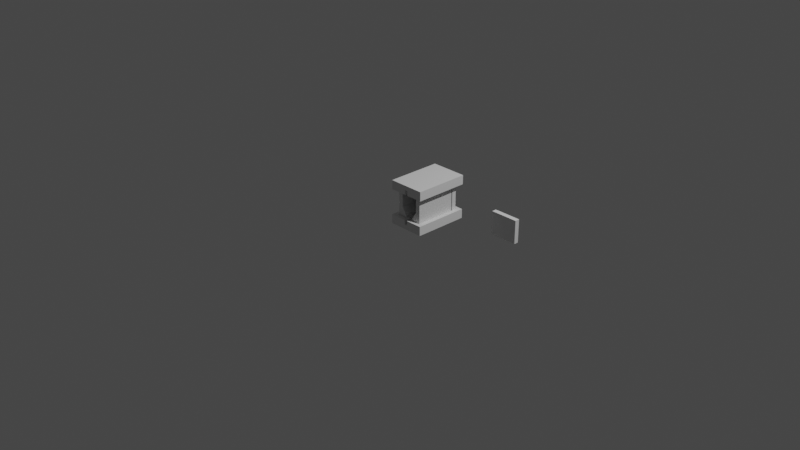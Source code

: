 # Source: mould.blend  (saved by Blender 2.93.20; exported with 4.5.12 LTS)
import bpy
from mathutils import Matrix  # noqa: F401  (used for matrix-valued properties, if any)

bpy.ops.wm.read_factory_settings(use_empty=True)
scene = bpy.context.scene
scene.name = 'Scene'

# ---- collections
col_collection = bpy.data.collections.new('Collection'); scene.collection.children.link(col_collection)

# ---- materials (node trees are filled in below, after node groups)
mat_material = bpy.data.materials.new('Material')
mat_material.alpha_threshold = 0.0
mat_material.use_transparent_shadow = False
mat_material.line_color = (0.0, 0.0, 0.0, 1.0)

# ---- material node trees
mat_material.use_nodes = True; mat_material.node_tree.nodes.clear()
_N = mat_material.node_tree.nodes; _L = mat_material.node_tree.links
n0 = _N.new('ShaderNodeOutputMaterial'); n0.name = 'Material Output'; n0.location = (300, 300)
n1 = _N.new('ShaderNodeBsdfPrincipled'); n1.name = 'Principled BSDF'; n1.location = (10, 300)
n1.distribution = 'GGX'
n1.subsurface_method = 'BURLEY'
n1.inputs[2].default_value = 0.4
n1.inputs[3].default_value = 1.45
n1.inputs[27].default_value = (0.0, 0.0, 0.0, 1.0)
n1.inputs[28].default_value = 1.0
_L.new(n1.outputs[0], n0.inputs[0])
n0.is_active_output = True

# ---- world
world_world = bpy.data.worlds.new('World'); scene.world = world_world
world_world.use_nodes = True; world_world.node_tree.nodes.clear()
_N = world_world.node_tree.nodes; _L = world_world.node_tree.links
n0 = _N.new('ShaderNodeOutputWorld'); n0.name = 'World Output'; n0.location = (300, 300)
n1 = _N.new('ShaderNodeBackground'); n1.name = 'Background'; n1.location = (10, 300)
n1.inputs[0].default_value = (0.05088, 0.05088, 0.05088, 1.0)
_L.new(n1.outputs[0], n0.inputs[0])
n0.is_active_output = True
world_world.color = (0.05088, 0.05088, 0.05088)
world_world.use_sun_shadow = False
world_world.sun_shadow_jitter_overblur = 0.0

# ---- cameras
cam_camera = bpy.data.cameras.new('Camera')
cam_camera.clip_end = 100.0
cam_camera.ortho_scale = 7.314

# ---- lights
light_light = bpy.data.lights.new('Light', 'POINT')
light_light.transmission_factor = 0.0
light_light.energy = 1000.0
light_light.shadow_soft_size = 0.1
light_light.shadow_maximum_resolution = 0.006
light_light.use_absolute_resolution = True

# ---- meshes
me_cube = bpy.data.meshes.new('Cube')
me_cube.from_pydata([(1.0, 2.0, 2.0), (2.0, 2.0, 0.0), (1.0, 0.0, 2.0), (2.0, 0.0, 0.0), (0.0, 2.0, 2.0), (0.0, 2.0, 0.0), (0.0, 0.0, 2.0), (0.0, 0.0, 0.0), (1.0, 2.0, 0.807), (2.0, 2.0, 0.4035), (0.0, 0.0, 0.4035), (0.0, 0.0, 0.807), (1.0, 0.0, 0.807), (2.0, 0.0, 0.4035), (0.0, 2.0, 0.807), (0.0, 2.0, 0.4035)], [], [(0, 4, 6, 2), (12, 2, 6, 11), (11, 6, 4, 14), (5, 1, 3, 7), (8, 0, 2, 12), (14, 4, 0, 8), (5, 15, 9, 1), (15, 14, 8, 9), (1, 9, 13, 3), (9, 8, 12, 13), (7, 10, 15, 5), (10, 11, 14, 15), (3, 13, 10, 7), (13, 12, 11, 10)])
_uv = me_cube.uv_layers.new(name='UVMap')
_uv.uv.foreach_set('vector', [0.625, 0.5, 0.875, 0.5, 0.875, 0.75, 0.625, 0.75, 0.5417, 0.75, 0.625, 0.75, 0.625, 1.0, 0.5417, 1.0, 0.5417, 0.0, 0.625, 0.0, 0.625, 0.25, 0.5417, 0.25, 0.125, 0.5, 0.375, 0.5, 0.375, 0.75, 0.125, 0.75, 0.5417, 0.5, 0.625, 0.5, 0.625, 0.75, 0.5417, 0.75, 0.5417, 0.25, 0.625, 0.25, 0.625, 0.5, 0.5417, 0.5, 0.375, 0.25, 0.4583, 0.25, 0.4583, 0.5, 0.375, 0.5, 0.4583, 0.25, 0.5417, 0.25, 0.5417, 0.5, 0.4583, 0.5, 0.375, 0.5, 0.4583, 0.5, 0.4583, 0.75, 0.375, 0.75, 0.4583, 0.5, 0.5417, 0.5, 0.5417, 0.75, 0.4583, 0.75, 0.375, 0.0, 0.4583, 0.0, 0.4583, 0.25, 0.375, 0.25, 0.4583, 0.0, 0.5417, 0.0, 0.5417, 0.25, 0.4583, 0.25, 0.375, 0.75, 0.4583, 0.75, 0.4583, 1.0, 0.375, 1.0, 0.4583, 0.75, 0.5417, 0.75, 0.5417, 1.0, 0.4583, 1.0])
me_cube.materials.append(mat_material)
me_cube.use_remesh_preserve_volume = False
me_cube.use_remesh_preserve_attributes = False
me_cube.use_mirror_vertex_groups = False
me_cube.update()
me_cube_001 = bpy.data.meshes.new('Cube.001')
me_cube_001.from_pydata([(0.0, 0.0, 0.0), (0.0, 0.0, 2.0), (0.0, 2.0, 0.0), (0.0, 2.0, 2.0), (2.0, 0.0, 0.0), (2.0, 0.0, 2.0), (2.0, 2.0, 0.0), (2.0, 2.0, 2.0), (1.758, 2.0, 0.0), (0.2417, 2.0, 0.0), (0.2417, 2.0, 2.0), (1.758, 2.0, 2.0), (0.2417, 0.0, 0.0), (1.758, 0.0, 0.0), (1.758, 0.0, 2.0), (0.2417, 0.0, 2.0), (0.0, 1.867, 0.0), (0.0, 0.1333, 0.0), (0.0, 0.1333, 2.0), (0.0, 1.867, 2.0), (2.0, 0.1333, 0.0), (2.0, 1.867, 0.0), (2.0, 1.867, 2.0), (2.0, 0.1333, 2.0), (1.758, 1.867, 2.0), (1.758, 0.1333, 2.0), (0.2417, 1.867, 2.0), (0.2417, 0.1333, 2.0), (0.2417, 1.867, 0.0), (0.2417, 0.1333, 0.0), (1.758, 1.867, 0.0), (1.758, 0.1333, 0.0), (1.253, 2.0, 0.0), (0.7472, 2.0, 0.0), (0.7472, 2.0, 2.0), (1.253, 2.0, 2.0), (0.7472, 0.0, 0.0), (1.253, 0.0, 0.0), (1.253, 0.0, 2.0), (0.7472, 0.0, 2.0), (1.253, 1.867, 0.0), (0.7472, 1.867, 0.0), (1.253, 0.1333, 0.0), (0.7472, 0.1333, 0.0), (0.7472, 1.867, 2.0), (1.253, 1.867, 2.0), (0.7472, 0.1333, 2.0), (1.253, 0.1333, 2.0), (0.2417, 1.867, 1.0), (0.2417, 0.1333, 1.0), (0.7472, 1.867, 1.0), (0.7472, 0.1333, 1.0), (1.758, 1.867, 1.0), (1.758, 0.1333, 1.0), (1.253, 1.867, 1.0), (1.253, 0.1333, 1.0), (1.084, 2.0, 0.0), (0.9157, 2.0, 0.0), (0.9157, 2.0, 2.0), (1.084, 2.0, 2.0), (0.9157, 0.0, 0.0), (1.084, 0.0, 0.0), (1.084, 0.0, 2.0), (0.9157, 0.0, 2.0), (1.084, 1.867, 0.0), (0.9157, 1.867, 0.0), (1.084, 0.1333, 0.0), (0.9157, 0.1333, 0.0), (0.9157, 1.867, 2.0), (1.084, 1.867, 2.0), (0.9157, 0.1333, 2.0), (1.084, 0.1333, 2.0), (0.9157, 1.867, 1.0), (1.084, 1.867, 1.0), (0.9157, 0.1333, 1.0), (1.084, 0.1333, 1.0), (1.084, 0.0, 1.0), (0.9157, 0.0, 1.0), (0.9157, 0.1333, 1.0), (1.084, 0.1333, 1.0), (0.0, 1.693, 0.0), (0.0, 1.693, 2.0), (2.0, 1.693, 0.0), (2.0, 1.693, 2.0), (1.758, 1.693, 2.0), (0.2417, 1.693, 2.0), (0.2417, 1.693, 0.0), (1.758, 1.693, 0.0), (1.253, 1.693, 2.0), (0.7472, 1.693, 2.0), (0.7472, 1.693, 0.0), (1.253, 1.693, 0.0), (0.2417, 1.693, 1.0), (0.7472, 1.693, 1.0), (1.758, 1.693, 1.0), (1.253, 1.693, 1.0), (0.9157, 1.693, 0.0), (1.084, 1.693, 0.0), (1.084, 1.693, 2.0), (0.9157, 1.693, 2.0), (1.084, 1.693, 1.0), (0.9157, 1.693, 1.0)], [], [(16, 19, 3, 2), (8, 11, 7, 6), (20, 23, 5, 4), (12, 15, 1, 0), (31, 20, 4, 13), (27, 18, 1, 15), (23, 25, 14, 5), (46, 27, 15, 39), (17, 29, 12, 0), (42, 31, 13, 37), (4, 5, 14, 13), (36, 39, 15, 12), (2, 3, 10, 9), (32, 35, 11, 8), (32, 8, 30, 40), (91, 87, 31, 42), (2, 9, 28, 16), (80, 86, 29, 17), (34, 10, 26, 44), (27, 46, 51, 49), (7, 11, 24, 22), (83, 84, 25, 23), (10, 3, 19, 26), (85, 81, 18, 27), (8, 6, 21, 30), (87, 82, 20, 31), (6, 7, 22, 21), (82, 83, 23, 20), (0, 1, 18, 17), (80, 81, 19, 16), (47, 25, 53, 55), (99, 89, 46, 70), (11, 35, 45, 24), (58, 34, 44, 68), (86, 90, 43, 29), (97, 91, 42, 66), (9, 33, 41, 28), (56, 32, 40, 64), (9, 10, 34, 33), (56, 59, 35, 32), (13, 14, 38, 37), (60, 63, 39, 36), (29, 43, 36, 12), (66, 42, 37, 61), (25, 47, 38, 14), (70, 46, 39, 63), (93, 92, 49, 51), (85, 27, 49, 92), (44, 26, 48, 50), (94, 95, 55, 53), (88, 47, 55, 95), (84, 24, 52, 94), (24, 45, 54, 52), (47, 71, 62, 38), (60, 61, 76, 77), (43, 67, 60, 36), (67, 66, 61, 60), (37, 38, 62, 61), (33, 34, 58, 57), (57, 58, 59, 56), (33, 57, 65, 41), (57, 56, 64, 65), (90, 96, 67, 43), (96, 97, 66, 67), (35, 59, 69, 45), (59, 58, 68, 69), (88, 98, 71, 47), (99, 70, 74, 101), (100, 101, 74, 75), (101, 72, 50, 93), (69, 68, 72, 73), (79, 78, 77, 76), (62, 71, 79, 76), (70, 63, 77, 78), (71, 98, 100, 75), (73, 72, 101, 100), (101, 93, 89, 99), (95, 100, 98, 88), (65, 64, 97, 96), (41, 65, 96, 90), (25, 84, 94, 53), (100, 95, 54, 73), (52, 54, 95, 94), (46, 89, 93, 51), (26, 85, 92, 48), (50, 48, 92, 93), (64, 40, 91, 97), (28, 41, 90, 86), (17, 18, 81, 80), (21, 22, 83, 82), (30, 21, 82, 87), (26, 19, 81, 85), (22, 24, 84, 83), (16, 28, 86, 80), (40, 30, 87, 91)])
_uv = me_cube_001.uv_layers.new(name='UVMap')
_uv.uv.foreach_set('vector', [0.375, 0.1667, 0.625, 0.1667, 0.625, 0.25, 0.375, 0.25, 0.375, 0.4167, 0.625, 0.4167, 0.625, 0.5, 0.375, 0.5, 0.375, 0.6667, 0.625, 0.6667, 0.625, 0.75, 0.375, 0.75, 0.375, 0.9167, 0.625, 0.9167, 0.625, 1.0, 0.375, 1.0, 0.2917, 0.6667, 0.375, 0.6667, 0.375, 0.75, 0.2917, 0.75, 0.7917, 0.6667, 0.875, 0.6667, 0.875, 0.75, 0.7917, 0.75, 0.625, 0.6667, 0.7083, 0.6667, 0.7083, 0.75, 0.625, 0.75, 0.7639, 0.6667, 0.7917, 0.6667, 0.7917, 0.75, 0.7639, 0.75, 0.125, 0.6667, 0.2083, 0.6667, 0.2083, 0.75, 0.125, 0.75, 0.2639, 0.6667, 0.2917, 0.6667, 0.2917, 0.75, 0.2639, 0.75, 0.375, 0.75, 0.625, 0.75, 0.625, 0.8333, 0.375, 0.8333, 0.375, 0.8889, 0.625, 0.8889, 0.625, 0.9167, 0.375, 0.9167, 0.375, 0.25, 0.625, 0.25, 0.625, 0.3333, 0.375, 0.3333, 0.375, 0.3889, 0.625, 0.3889, 0.625, 0.4167, 0.375, 0.4167, 0.2639, 0.5, 0.2917, 0.5, 0.2917, 0.5833, 0.2639, 0.5833, 0.2639, 0.5917, 0.2917, 0.5917, 0.2917, 0.6667, 0.2639, 0.6667, 0.125, 0.5, 0.2083, 0.5, 0.2083, 0.5833, 0.125, 0.5833, 0.125, 0.5917, 0.2083, 0.5917, 0.2083, 0.6667, 0.125, 0.6667, 0.7639, 0.5, 0.7917, 0.5, 0.7917, 0.5833, 0.7639, 0.5833, 0.7917, 0.6667, 0.7639, 0.6667, 0.7639, 0.6667, 0.7917, 0.6667, 0.625, 0.5, 0.7083, 0.5, 0.7083, 0.5833, 0.625, 0.5833, 0.625, 0.5917, 0.7083, 0.5917, 0.7083, 0.6667, 0.625, 0.6667, 0.7917, 0.5, 0.875, 0.5, 0.875, 0.5833, 0.7917, 0.5833, 0.7917, 0.5917, 0.875, 0.5917, 0.875, 0.6667, 0.7917, 0.6667, 0.2917, 0.5, 0.375, 0.5, 0.375, 0.5833, 0.2917, 0.5833, 0.2917, 0.5917, 0.375, 0.5917, 0.375, 0.6667, 0.2917, 0.6667, 0.375, 0.5, 0.625, 0.5, 0.625, 0.5833, 0.375, 0.5833, 0.375, 0.5917, 0.625, 0.5917, 0.625, 0.6667, 0.375, 0.6667, 0.375, 0.0, 0.625, 0.0, 0.625, 0.08333, 0.375, 0.08333, 0.375, 0.1583, 0.625, 0.1583, 0.625, 0.1667, 0.375, 0.1667, 0.7361, 0.6667, 0.7083, 0.6667, 0.7083, 0.6667, 0.7361, 0.6667, 0.7546, 0.5917, 0.7639, 0.5917, 0.7639, 0.6667, 0.7546, 0.6667, 0.7083, 0.5, 0.7361, 0.5, 0.7361, 0.5833, 0.7083, 0.5833, 0.7546, 0.5, 0.7639, 0.5, 0.7639, 0.5833, 0.7546, 0.5833, 0.2083, 0.5917, 0.2361, 0.5917, 0.2361, 0.6667, 0.2083, 0.6667, 0.2546, 0.5917, 0.2639, 0.5917, 0.2639, 0.6667, 0.2546, 0.6667, 0.2083, 0.5, 0.2361, 0.5, 0.2361, 0.5833, 0.2083, 0.5833, 0.2546, 0.5, 0.2639, 0.5, 0.2639, 0.5833, 0.2546, 0.5833, 0.375, 0.3333, 0.625, 0.3333, 0.625, 0.3611, 0.375, 0.3611, 0.375, 0.3796, 0.625, 0.3796, 0.625, 0.3889, 0.375, 0.3889, 0.375, 0.8333, 0.625, 0.8333, 0.625, 0.8611, 0.375, 0.8611, 0.375, 0.8796, 0.625, 0.8796, 0.625, 0.8889, 0.375, 0.8889, 0.2083, 0.6667, 0.2361, 0.6667, 0.2361, 0.75, 0.2083, 0.75, 0.2546, 0.6667, 0.2639, 0.6667, 0.2639, 0.75, 0.2546, 0.75, 0.7083, 0.6667, 0.7361, 0.6667, 0.7361, 0.75, 0.7083, 0.75, 0.7546, 0.6667, 0.7639, 0.6667, 0.7639, 0.75, 0.7546, 0.75, 0.7639, 0.5917, 0.7917, 0.5917, 0.7917, 0.6667, 0.7639, 0.6667, 0.7917, 0.5917, 0.7917, 0.6667, 0.7917, 0.6667, 0.7917, 0.5917, 0.7639, 0.5833, 0.7917, 0.5833, 0.7917, 0.5833, 0.7639, 0.5833, 0.7083, 0.5917, 0.7361, 0.5917, 0.7361, 0.6667, 0.7083, 0.6667, 0.7361, 0.5917, 0.7361, 0.6667, 0.7361, 0.6667, 0.7361, 0.5917, 0.7083, 0.5917, 0.7083, 0.5833, 0.7083, 0.5833, 0.7083, 0.5917, 0.7083, 0.5833, 0.7361, 0.5833, 0.7361, 0.5833, 0.7083, 0.5833, 0.7361, 0.6667, 0.7454, 0.6667, 0.7454, 0.75, 0.7361, 0.75, 0.2454, 0.75, 0.2546, 0.75, 0.7454, 0.75, 0.7546, 0.75, 0.2361, 0.6667, 0.2454, 0.6667, 0.2454, 0.75, 0.2361, 0.75, 0.2454, 0.6667, 0.2546, 0.6667, 0.2546, 0.75, 0.2454, 0.75, 0.375, 0.8611, 0.625, 0.8611, 0.625, 0.8704, 0.375, 0.8704, 0.375, 0.3611, 0.625, 0.3611, 0.625, 0.3704, 0.375, 0.3704, 0.375, 0.3704, 0.625, 0.3704, 0.625, 0.3796, 0.375, 0.3796, 0.2361, 0.5, 0.2454, 0.5, 0.2454, 0.5833, 0.2361, 0.5833, 0.2454, 0.5, 0.2546, 0.5, 0.2546, 0.5833, 0.2454, 0.5833, 0.2361, 0.5917, 0.2454, 0.5917, 0.2454, 0.6667, 0.2361, 0.6667, 0.2454, 0.5917, 0.2546, 0.5917, 0.2546, 0.6667, 0.2454, 0.6667, 0.7361, 0.5, 0.7454, 0.5, 0.7454, 0.5833, 0.7361, 0.5833, 0.7454, 0.5, 0.7546, 0.5, 0.7546, 0.5833, 0.7454, 0.5833, 0.7361, 0.5917, 0.7454, 0.5917, 0.7454, 0.6667, 0.7361, 0.6667, 0.7546, 0.5917, 0.7546, 0.6667, 0.7546, 0.6667, 0.7546, 0.5917, 0.7454, 0.5917, 0.7546, 0.5917, 0.7546, 0.6667, 0.7454, 0.6667, 0.7546, 0.5917, 0.7546, 0.5833, 0.7639, 0.5833, 0.7639, 0.5917, 0.7454, 0.5833, 0.7546, 0.5833, 0.7546, 0.5833, 0.7454, 0.5833, 0.7454, 0.6667, 0.7546, 0.6667, 0.7546, 0.75, 0.7454, 0.75, 0.7454, 0.75, 0.7454, 0.6667, 0.7454, 0.6667, 0.7454, 0.75, 0.7546, 0.6667, 0.7546, 0.75, 0.7546, 0.75, 0.7546, 0.6667, 0.7454, 0.6667, 0.7454, 0.5917, 0.7454, 0.5917, 0.7454, 0.6667, 0.7454, 0.5833, 0.7546, 0.5833, 0.7546, 0.5917, 0.7454, 0.5917, 0.7546, 0.5917, 0.7639, 0.5917, 0.7639, 0.5917, 0.7546, 0.5917, 0.7361, 0.5917, 0.7454, 0.5917, 0.7454, 0.5917, 0.7361, 0.5917, 0.2454, 0.5833, 0.2546, 0.5833, 0.2546, 0.5917, 0.2454, 0.5917, 0.2361, 0.5833, 0.2454, 0.5833, 0.2454, 0.5917, 0.2361, 0.5917, 0.7083, 0.6667, 0.7083, 0.5917, 0.7083, 0.5917, 0.7083, 0.6667, 0.7454, 0.5917, 0.7361, 0.5917, 0.7361, 0.5833, 0.7454, 0.5833, 0.7083, 0.5833, 0.7361, 0.5833, 0.7361, 0.5917, 0.7083, 0.5917, 0.7639, 0.6667, 0.7639, 0.5917, 0.7639, 0.5917, 0.7639, 0.6667, 0.7917, 0.5833, 0.7917, 0.5917, 0.7917, 0.5917, 0.7917, 0.5833, 0.7639, 0.5833, 0.7917, 0.5833, 0.7917, 0.5917, 0.7639, 0.5917, 0.2546, 0.5833, 0.2639, 0.5833, 0.2639, 0.5917, 0.2546, 0.5917, 0.2083, 0.5833, 0.2361, 0.5833, 0.2361, 0.5917, 0.2083, 0.5917, 0.375, 0.08333, 0.625, 0.08333, 0.625, 0.1583, 0.375, 0.1583, 0.375, 0.5833, 0.625, 0.5833, 0.625, 0.5917, 0.375, 0.5917, 0.2917, 0.5833, 0.375, 0.5833, 0.375, 0.5917, 0.2917, 0.5917, 0.7917, 0.5833, 0.875, 0.5833, 0.875, 0.5917, 0.7917, 0.5917, 0.625, 0.5833, 0.7083, 0.5833, 0.7083, 0.5917, 0.625, 0.5917, 0.125, 0.5833, 0.2083, 0.5833, 0.2083, 0.5917, 0.125, 0.5917, 0.2639, 0.5833, 0.2917, 0.5833, 0.2917, 0.5917, 0.2639, 0.5917])
me_cube_001.use_remesh_fix_poles = True
me_cube_001.use_remesh_preserve_attributes = False
me_cube_001.update()
me_cube_003 = bpy.data.meshes.new('Cube.003')
me_cube_003.from_pydata([(0.0, 0.0, 1.192e-07), (0.0, 0.0, 2.0), (0.0, 2.0, 1.192e-07), (0.0, 2.0, 2.0), (2.0, 0.0, 1.192e-07), (2.0, 0.0, 2.0), (2.0, 2.0, 1.192e-07), (2.0, 2.0, 2.0), (0.0, 0.0, 1.474), (0.0, 2.0, 1.474), (2.0, 2.0, 1.474), (2.0, 0.0, 1.474), (1.167, 2.0, 1.192e-07), (0.8333, 2.0, 1.192e-07), (0.8333, 2.0, 2.0), (1.167, 2.0, 2.0), (0.8333, 0.0, 1.192e-07), (1.167, 0.0, 1.192e-07), (1.167, 0.0, 2.0), (0.8333, 0.0, 2.0), (1.167, 0.0, 1.474), (0.8333, 0.0, 1.474), (0.8333, 2.0, 1.474), (1.167, 2.0, 1.474)], [], [(8, 1, 3, 9), (23, 15, 7, 10), (10, 7, 5, 11), (21, 19, 1, 8), (12, 6, 4, 17), (14, 3, 1, 19), (16, 21, 8, 0), (6, 10, 11, 4), (12, 23, 10, 6), (0, 8, 9, 2), (2, 9, 22, 13), (16, 13, 22, 21), (4, 11, 20, 17), (12, 17, 20, 23), (7, 15, 18, 5), (15, 14, 19, 18), (2, 13, 16, 0), (13, 12, 17, 16), (11, 5, 18, 20), (20, 18, 19, 21), (9, 3, 14, 22), (22, 14, 15, 23), (20, 21, 22, 23)])
_uv = me_cube_003.uv_layers.new(name='UVMap')
_uv.uv.foreach_set('vector', [0.5, 0.0, 0.625, 0.0, 0.625, 0.25, 0.5, 0.25, 0.5, 0.4167, 0.625, 0.4167, 0.625, 0.5, 0.5, 0.5, 0.5, 0.5, 0.625, 0.5, 0.625, 0.75, 0.5, 0.75, 0.5, 0.9167, 0.625, 0.9167, 0.625, 1.0, 0.5, 1.0, 0.2917, 0.5, 0.375, 0.5, 0.375, 0.75, 0.2917, 0.75, 0.7917, 0.5, 0.875, 0.5, 0.875, 0.75, 0.7917, 0.75, 0.375, 0.9167, 0.5, 0.9167, 0.5, 1.0, 0.375, 1.0, 0.375, 0.5, 0.5, 0.5, 0.5, 0.75, 0.375, 0.75, 0.375, 0.4167, 0.5, 0.4167, 0.5, 0.5, 0.375, 0.5, 0.375, 0.0, 0.5, 0.0, 0.5, 0.25, 0.375, 0.25, 0.375, 0.25, 0.5, 0.25, 0.5, 0.3333, 0.375, 0.3333, 0.2083, 0.75, 0.2083, 0.5, 0.5, 0.3333, 0.5, 0.9167, 0.375, 0.75, 0.5, 0.75, 0.5, 0.8333, 0.375, 0.8333, 0.2917, 0.5, 0.2917, 0.75, 0.5, 0.8333, 0.5, 0.4167, 0.625, 0.5, 0.7083, 0.5, 0.7083, 0.75, 0.625, 0.75, 0.7083, 0.5, 0.7917, 0.5, 0.7917, 0.75, 0.7083, 0.75, 0.125, 0.5, 0.2083, 0.5, 0.2083, 0.75, 0.125, 0.75, 0.2083, 0.5, 0.2917, 0.5, 0.2917, 0.75, 0.2083, 0.75, 0.5, 0.75, 0.625, 0.75, 0.625, 0.8333, 0.5, 0.8333, 0.5, 0.8333, 0.625, 0.8333, 0.625, 0.9167, 0.5, 0.9167, 0.5, 0.25, 0.625, 0.25, 0.625, 0.3333, 0.5, 0.3333, 0.5, 0.3333, 0.625, 0.3333, 0.625, 0.4167, 0.5, 0.4167, 0.5, 0.8333, 0.5, 0.9167, 0.5, 0.3333, 0.5, 0.4167])
me_cube_003.use_remesh_fix_poles = True
me_cube_003.use_remesh_preserve_attributes = False
me_cube_003.update()
me_cube_004 = bpy.data.meshes.new('Cube.004')
me_cube_004.from_pydata([(0.0, 0.0, 1.192e-07), (0.0, 0.0, 2.0), (0.0, 2.0, 1.192e-07), (0.0, 2.0, 2.0), (2.0, 0.0, 1.192e-07), (2.0, 0.0, 2.0), (2.0, 2.0, 1.192e-07), (2.0, 2.0, 2.0)], [], [(0, 1, 3, 2), (2, 3, 7, 6), (6, 7, 5, 4), (4, 5, 1, 0), (2, 6, 4, 0), (7, 3, 1, 5)])
_uv = me_cube_004.uv_layers.new(name='UVMap')
_uv.uv.foreach_set('vector', [0.375, 0.0, 0.625, 0.0, 0.625, 0.25, 0.375, 0.25, 0.375, 0.25, 0.625, 0.25, 0.625, 0.5, 0.375, 0.5, 0.375, 0.5, 0.625, 0.5, 0.625, 0.75, 0.375, 0.75, 0.375, 0.75, 0.625, 0.75, 0.625, 1.0, 0.375, 1.0, 0.125, 0.5, 0.375, 0.5, 0.375, 0.75, 0.125, 0.75, 0.625, 0.5, 0.875, 0.5, 0.875, 0.75, 0.625, 0.75])
me_cube_004.use_remesh_fix_poles = True
me_cube_004.use_remesh_preserve_attributes = False
me_cube_004.update()
me_cube_005 = bpy.data.meshes.new('Cube.005')
me_cube_005.from_pydata([(1.0, 2.0, 2.0), (2.0, 2.0, 0.0), (1.0, 0.0, 2.0), (2.0, 0.0, 0.0), (0.0, 2.0, 2.0), (0.0, 2.0, 0.0), (0.0, 0.0, 2.0), (0.0, 0.0, 0.0), (1.0, 2.0, 0.807), (2.0, 2.0, 0.4035), (0.0, 0.0, 0.4035), (0.0, 0.0, 0.807), (1.0, 0.0, 0.807), (2.0, 0.0, 0.4035), (0.0, 2.0, 0.807), (0.0, 2.0, 0.4035)], [], [(0, 4, 6, 2), (12, 2, 6, 11), (11, 6, 4, 14), (5, 1, 3, 7), (8, 0, 2, 12), (14, 4, 0, 8), (5, 15, 9, 1), (15, 14, 8, 9), (1, 9, 13, 3), (9, 8, 12, 13), (7, 10, 15, 5), (10, 11, 14, 15), (3, 13, 10, 7), (13, 12, 11, 10)])
_uv = me_cube_005.uv_layers.new(name='UVMap')
_uv.uv.foreach_set('vector', [0.625, 0.5, 0.875, 0.5, 0.875, 0.75, 0.625, 0.75, 0.5417, 0.75, 0.625, 0.75, 0.625, 1.0, 0.5417, 1.0, 0.5417, 0.0, 0.625, 0.0, 0.625, 0.25, 0.5417, 0.25, 0.125, 0.5, 0.375, 0.5, 0.375, 0.75, 0.125, 0.75, 0.5417, 0.5, 0.625, 0.5, 0.625, 0.75, 0.5417, 0.75, 0.5417, 0.25, 0.625, 0.25, 0.625, 0.5, 0.5417, 0.5, 0.375, 0.25, 0.4583, 0.25, 0.4583, 0.5, 0.375, 0.5, 0.4583, 0.25, 0.5417, 0.25, 0.5417, 0.5, 0.4583, 0.5, 0.375, 0.5, 0.4583, 0.5, 0.4583, 0.75, 0.375, 0.75, 0.4583, 0.5, 0.5417, 0.5, 0.5417, 0.75, 0.4583, 0.75, 0.375, 0.0, 0.4583, 0.0, 0.4583, 0.25, 0.375, 0.25, 0.4583, 0.0, 0.5417, 0.0, 0.5417, 0.25, 0.4583, 0.25, 0.375, 0.75, 0.4583, 0.75, 0.4583, 1.0, 0.375, 1.0, 0.4583, 0.75, 0.5417, 0.75, 0.5417, 1.0, 0.4583, 1.0])
me_cube_005.materials.append(mat_material)
me_cube_005.use_remesh_preserve_volume = False
me_cube_005.use_remesh_preserve_attributes = False
me_cube_005.use_mirror_vertex_groups = False
me_cube_005.update()
me_cube_006 = bpy.data.meshes.new('Cube.006')
me_cube_006.from_pydata([(0.0, 0.0, 0.0), (0.0, 0.0, 2.0), (0.0, 2.0, 0.0), (0.0, 2.0, 2.0), (2.0, 0.0, 0.0), (2.0, 0.0, 2.0), (2.0, 2.0, 0.0), (2.0, 2.0, 2.0), (1.758, 2.0, 0.0), (0.2417, 2.0, 0.0), (0.2417, 2.0, 2.0), (1.758, 2.0, 2.0), (0.2417, 0.0, 0.0), (1.758, 0.0, 0.0), (1.758, 0.0, 2.0), (0.2417, 0.0, 2.0), (0.0, 1.867, 0.0), (0.0, 0.1333, 0.0), (0.0, 0.1333, 2.0), (0.0, 1.867, 2.0), (2.0, 0.1333, 0.0), (2.0, 1.867, 0.0), (2.0, 1.867, 2.0), (2.0, 0.1333, 2.0), (1.758, 1.867, 2.0), (1.758, 0.1333, 2.0), (0.2417, 1.867, 2.0), (0.2417, 0.1333, 2.0), (0.2417, 1.867, 0.0), (0.2417, 0.1333, 0.0), (1.758, 1.867, 0.0), (1.758, 0.1333, 0.0), (1.253, 2.0, 0.0), (0.4972, 2.0, -3.258e-07), (0.4972, 2.0, 2.0), (1.503, 2.0, 2.0), (0.7472, 0.0, 0.0), (1.253, 0.0, 0.0), (1.253, 0.0, 2.0), (0.7472, 0.0, 2.0), (1.253, 1.867, 0.0), (0.7472, 1.867, 0.0), (1.253, 0.1333, 0.0), (0.7472, 0.1333, 0.0), (0.4972, 1.867, 2.0), (1.503, 1.867, 2.0), (0.4972, 0.1333, 2.0), (1.503, 0.1333, 2.0), (0.2417, 1.867, 1.0), (0.2417, 0.1333, 1.0), (0.4972, 1.867, 1.0), (0.4972, 0.1333, 1.0), (1.758, 1.867, 1.0), (1.758, 0.1333, 1.0), (1.503, 1.867, 1.0), (1.503, 0.1333, 1.0), (1.084, 2.0, 0.0), (0.9157, 2.0, 0.0), (0.9157, 2.0, 2.0), (1.084, 2.0, 2.0), (0.9157, 0.0, 0.0), (1.084, 0.0, 0.0), (1.084, 0.0, 2.0), (0.9157, 0.0, 2.0), (1.084, 1.867, 0.0), (0.9157, 1.867, 0.0), (1.084, 0.1333, 0.0), (0.9157, 0.1333, 0.0), (0.9157, 1.867, 2.0), (1.084, 1.867, 2.0), (0.9157, 0.1333, 2.0), (1.084, 0.1333, 2.0), (0.9157, 1.867, 1.0), (1.084, 1.867, 1.0), (0.9157, 0.1333, 1.0), (1.084, 0.1333, 1.0), (1.084, 0.0, 1.0), (0.9157, 0.0, 1.0), (0.9157, 0.1333, 1.0), (1.084, 0.1333, 1.0), (0.0, 1.693, 0.0), (0.0, 1.693, 2.0), (2.0, 1.693, 0.0), (2.0, 1.693, 2.0), (1.758, 1.693, 2.0), (0.2417, 1.693, 2.0), (0.2417, 1.693, 0.0), (1.758, 1.693, 0.0), (0.7472, 1.693, 0.0), (1.253, 1.693, 0.0), (0.2417, 1.693, 1.0), (1.758, 1.693, 1.0), (0.9157, 1.693, 0.0), (1.084, 1.693, 0.0)], [(70, 74), (75, 71)], [(16, 19, 3, 2), (8, 11, 7, 6), (20, 23, 5, 4), (12, 15, 1, 0), (31, 20, 4, 13), (27, 18, 1, 15), (23, 25, 14, 5), (46, 27, 15, 39), (17, 29, 12, 0), (42, 31, 13, 37), (4, 5, 14, 13), (36, 39, 15, 12), (2, 3, 10, 9), (32, 35, 11, 8), (32, 8, 30, 40), (89, 87, 31, 42), (2, 9, 28, 16), (80, 86, 29, 17), (34, 10, 26, 44), (27, 46, 51, 49), (7, 11, 24, 22), (83, 84, 25, 23), (10, 3, 19, 26), (85, 81, 18, 27), (8, 6, 21, 30), (87, 82, 20, 31), (6, 7, 22, 21), (82, 83, 23, 20), (0, 1, 18, 17), (80, 81, 19, 16), (47, 25, 53, 55), (11, 35, 45, 24), (58, 34, 44, 68), (86, 88, 43, 29), (93, 89, 42, 66), (9, 33, 41, 28), (56, 32, 40, 64), (9, 10, 34, 33), (56, 59, 35, 32), (13, 14, 38, 37), (60, 63, 39, 36), (29, 43, 36, 12), (66, 42, 37, 61), (25, 47, 38, 14), (70, 46, 39, 63), (85, 27, 49, 90), (44, 26, 48, 50), (84, 24, 52, 91), (24, 45, 54, 52), (47, 71, 62, 38), (60, 61, 76, 77), (43, 67, 60, 36), (67, 66, 61, 60), (37, 38, 62, 61), (33, 34, 58, 57), (57, 58, 59, 56), (33, 57, 65, 41), (57, 56, 64, 65), (88, 92, 67, 43), (92, 93, 66, 67), (35, 59, 69, 45), (59, 58, 68, 69), (49, 53, 91, 52, 48, 90), (69, 68, 72, 73), (79, 78, 77, 76), (62, 71, 79, 76), (70, 63, 77, 78), (65, 64, 93, 92), (41, 65, 92, 88), (25, 84, 91, 53), (26, 85, 90, 48), (64, 40, 89, 93), (28, 41, 88, 86), (17, 18, 81, 80), (21, 22, 83, 82), (30, 21, 82, 87), (26, 19, 81, 85), (22, 24, 84, 83), (16, 28, 86, 80), (40, 30, 87, 89)])
_uv = me_cube_006.uv_layers.new(name='UVMap')
_uv.uv.foreach_set('vector', [0.375, 0.1667, 0.625, 0.1667, 0.625, 0.25, 0.375, 0.25, 0.375, 0.4167, 0.625, 0.4167, 0.625, 0.5, 0.375, 0.5, 0.375, 0.6667, 0.625, 0.6667, 0.625, 0.75, 0.375, 0.75, 0.375, 0.9167, 0.625, 0.9167, 0.625, 1.0, 0.375, 1.0, 0.2917, 0.6667, 0.375, 0.6667, 0.375, 0.75, 0.2917, 0.75, 0.7917, 0.6667, 0.875, 0.6667, 0.875, 0.75, 0.7917, 0.75, 0.625, 0.6667, 0.7083, 0.6667, 0.7083, 0.75, 0.625, 0.75, 0.7639, 0.6667, 0.7917, 0.6667, 0.7917, 0.75, 0.7639, 0.75, 0.125, 0.6667, 0.2083, 0.6667, 0.2083, 0.75, 0.125, 0.75, 0.2639, 0.6667, 0.2917, 0.6667, 0.2917, 0.75, 0.2639, 0.75, 0.375, 0.75, 0.625, 0.75, 0.625, 0.8333, 0.375, 0.8333, 0.375, 0.8889, 0.625, 0.8889, 0.625, 0.9167, 0.375, 0.9167, 0.375, 0.25, 0.625, 0.25, 0.625, 0.3333, 0.375, 0.3333, 0.375, 0.3889, 0.625, 0.3889, 0.625, 0.4167, 0.375, 0.4167, 0.2639, 0.5, 0.2917, 0.5, 0.2917, 0.5833, 0.2639, 0.5833, 0.2639, 0.5917, 0.2917, 0.5917, 0.2917, 0.6667, 0.2639, 0.6667, 0.125, 0.5, 0.2083, 0.5, 0.2083, 0.5833, 0.125, 0.5833, 0.125, 0.5917, 0.2083, 0.5917, 0.2083, 0.6667, 0.125, 0.6667, 0.7639, 0.5, 0.7917, 0.5, 0.7917, 0.5833, 0.7639, 0.5833, 0.7917, 0.6667, 0.7639, 0.6667, 0.7639, 0.6667, 0.7917, 0.6667, 0.625, 0.5, 0.7083, 0.5, 0.7083, 0.5833, 0.625, 0.5833, 0.625, 0.5917, 0.7083, 0.5917, 0.7083, 0.6667, 0.625, 0.6667, 0.7917, 0.5, 0.875, 0.5, 0.875, 0.5833, 0.7917, 0.5833, 0.7917, 0.5917, 0.875, 0.5917, 0.875, 0.6667, 0.7917, 0.6667, 0.2917, 0.5, 0.375, 0.5, 0.375, 0.5833, 0.2917, 0.5833, 0.2917, 0.5917, 0.375, 0.5917, 0.375, 0.6667, 0.2917, 0.6667, 0.375, 0.5, 0.625, 0.5, 0.625, 0.5833, 0.375, 0.5833, 0.375, 0.5917, 0.625, 0.5917, 0.625, 0.6667, 0.375, 0.6667, 0.375, 0.0, 0.625, 0.0, 0.625, 0.08333, 0.375, 0.08333, 0.375, 0.1583, 0.625, 0.1583, 0.625, 0.1667, 0.375, 0.1667, 0.7361, 0.6667, 0.7083, 0.6667, 0.7083, 0.6667, 0.7361, 0.6667, 0.7083, 0.5, 0.7361, 0.5, 0.7361, 0.5833, 0.7083, 0.5833, 0.7546, 0.5, 0.7639, 0.5, 0.7639, 0.5833, 0.7546, 0.5833, 0.2083, 0.5917, 0.2361, 0.5917, 0.2361, 0.6667, 0.2083, 0.6667, 0.2546, 0.5917, 0.2639, 0.5917, 0.2639, 0.6667, 0.2546, 0.6667, 0.2083, 0.5, 0.2361, 0.5, 0.2361, 0.5833, 0.2083, 0.5833, 0.2546, 0.5, 0.2639, 0.5, 0.2639, 0.5833, 0.2546, 0.5833, 0.375, 0.3333, 0.625, 0.3333, 0.625, 0.3611, 0.375, 0.3611, 0.375, 0.3796, 0.625, 0.3796, 0.625, 0.3889, 0.375, 0.3889, 0.375, 0.8333, 0.625, 0.8333, 0.625, 0.8611, 0.375, 0.8611, 0.375, 0.8796, 0.625, 0.8796, 0.625, 0.8889, 0.375, 0.8889, 0.2083, 0.6667, 0.2361, 0.6667, 0.2361, 0.75, 0.2083, 0.75, 0.2546, 0.6667, 0.2639, 0.6667, 0.2639, 0.75, 0.2546, 0.75, 0.7083, 0.6667, 0.7361, 0.6667, 0.7361, 0.75, 0.7083, 0.75, 0.7546, 0.6667, 0.7639, 0.6667, 0.7639, 0.75, 0.7546, 0.75, 0.7917, 0.5917, 0.7917, 0.6667, 0.7917, 0.6667, 0.7917, 0.5917, 0.7639, 0.5833, 0.7917, 0.5833, 0.7917, 0.5833, 0.7639, 0.5833, 0.7083, 0.5917, 0.7083, 0.5833, 0.7083, 0.5833, 0.7083, 0.5917, 0.7083, 0.5833, 0.7361, 0.5833, 0.7361, 0.5833, 0.7083, 0.5833, 0.7361, 0.6667, 0.7454, 0.6667, 0.7454, 0.75, 0.7361, 0.75, 0.2454, 0.75, 0.2546, 0.75, 0.7454, 0.75, 0.7546, 0.75, 0.2361, 0.6667, 0.2454, 0.6667, 0.2454, 0.75, 0.2361, 0.75, 0.2454, 0.6667, 0.2546, 0.6667, 0.2546, 0.75, 0.2454, 0.75, 0.375, 0.8611, 0.625, 0.8611, 0.625, 0.8704, 0.375, 0.8704, 0.375, 0.3611, 0.625, 0.3611, 0.625, 0.3704, 0.375, 0.3704, 0.375, 0.3704, 0.625, 0.3704, 0.625, 0.3796, 0.375, 0.3796, 0.2361, 0.5, 0.2454, 0.5, 0.2454, 0.5833, 0.2361, 0.5833, 0.2454, 0.5, 0.2546, 0.5, 0.2546, 0.5833, 0.2454, 0.5833, 0.2361, 0.5917, 0.2454, 0.5917, 0.2454, 0.6667, 0.2361, 0.6667, 0.2454, 0.5917, 0.2546, 0.5917, 0.2546, 0.6667, 0.2454, 0.6667, 0.7361, 0.5, 0.7454, 0.5, 0.7454, 0.5833, 0.7361, 0.5833, 0.7454, 0.5, 0.7546, 0.5, 0.7546, 0.5833, 0.7454, 0.5833, 0.7917, 0.6667, 0.7083, 0.6667, 0.7083, 0.5917, 0.7083, 0.5833, 0.7917, 0.5833, 0.7917, 0.5917, 0.7454, 0.5833, 0.7546, 0.5833, 0.7546, 0.5833, 0.7454, 0.5833, 0.7454, 0.6667, 0.7546, 0.6667, 0.7546, 0.75, 0.7454, 0.75, 0.7454, 0.75, 0.7454, 0.6667, 0.7454, 0.6667, 0.7454, 0.75, 0.7546, 0.6667, 0.7546, 0.75, 0.7546, 0.75, 0.7546, 0.6667, 0.2454, 0.5833, 0.2546, 0.5833, 0.2546, 0.5917, 0.2454, 0.5917, 0.2361, 0.5833, 0.2454, 0.5833, 0.2454, 0.5917, 0.2361, 0.5917, 0.7083, 0.6667, 0.7083, 0.5917, 0.7083, 0.5917, 0.7083, 0.6667, 0.7917, 0.5833, 0.7917, 0.5917, 0.7917, 0.5917, 0.7917, 0.5833, 0.2546, 0.5833, 0.2639, 0.5833, 0.2639, 0.5917, 0.2546, 0.5917, 0.2083, 0.5833, 0.2361, 0.5833, 0.2361, 0.5917, 0.2083, 0.5917, 0.375, 0.08333, 0.625, 0.08333, 0.625, 0.1583, 0.375, 0.1583, 0.375, 0.5833, 0.625, 0.5833, 0.625, 0.5917, 0.375, 0.5917, 0.2917, 0.5833, 0.375, 0.5833, 0.375, 0.5917, 0.2917, 0.5917, 0.7917, 0.5833, 0.875, 0.5833, 0.875, 0.5917, 0.7917, 0.5917, 0.625, 0.5833, 0.7083, 0.5833, 0.7083, 0.5917, 0.625, 0.5917, 0.125, 0.5833, 0.2083, 0.5833, 0.2083, 0.5917, 0.125, 0.5917, 0.2639, 0.5833, 0.2917, 0.5833, 0.2917, 0.5917, 0.2639, 0.5917])
me_cube_006.use_remesh_fix_poles = True
me_cube_006.use_remesh_preserve_attributes = False
me_cube_006.update()

# ---- objects
ob_cube = bpy.data.objects.new('Cube', me_cube)
ob_light = bpy.data.objects.new('Light', light_light)
ob_camera = bpy.data.objects.new('Camera', cam_camera)
ob_cube_001 = bpy.data.objects.new('Cube.001', me_cube_001)
ob_cube_003 = bpy.data.objects.new('Cube.003', me_cube_003)
ob_cube_004 = bpy.data.objects.new('Cube.004', me_cube_004)
ob_cube_002 = bpy.data.objects.new('Cube.002', me_cube_005)
ob_cube_005 = bpy.data.objects.new('Cube.005', me_cube_006)

# ---- transforms, parenting, visibility, modifiers, constraints
ob_cube.location = (0.0, 0.0, 0.0)
ob_cube.scale = (0.05, 0.225, 0.19)
ob_cube.lock_rotations_4d = False
ob_cube.empty_display_type = 'ARROWS'
ob_cube.lineart.crease_threshold = 0.0
ob_light.location = (4.076, 1.005, 5.904)
ob_light.rotation_euler = (0.6503, 0.05522, 1.866)
ob_light.lock_rotations_4d = False
ob_light.empty_display_type = 'ARROWS'
ob_light.color = (0.0, 0.0, 0.0, 0.0)
ob_light.lineart.crease_threshold = 0.0
ob_camera.location = (7.359, -6.926, 4.958)
ob_camera.rotation_euler = (1.109, 0.0, 0.8149)
ob_camera.lock_rotations_4d = False
ob_camera.empty_display_type = 'ARROWS'
ob_camera.color = (0.0, 0.0, 0.0, 0.0)
ob_camera.display_type = 'WIRE'
ob_camera.lineart.crease_threshold = 0.0
ob_cube_001.location = (-0.05, -0.05, -0.05)
ob_cube_001.scale = (0.2, 0.3, 0.05)
ob_cube_003.location = (0.0, 0.4542, 0.0)
ob_cube_003.scale = (0.15, 0.025, 0.19)
ob_cube_004.location = (0.8714, 0.4284, 0.0)
ob_cube_004.scale = (0.15, 0.025, 0.125)
ob_cube_002.location = (0.2996, 0.4426, 0.0)
ob_cube_002.rotation_euler = (0.0, -0.0, 3.142)
ob_cube_002.scale = (0.05, 0.225, 0.19)
ob_cube_002.lock_rotations_4d = False
ob_cube_002.empty_display_type = 'ARROWS'
ob_cube_002.lineart.crease_threshold = 0.0
ob_cube_005.location = (0.3524, -0.05, 0.4287)
ob_cube_005.rotation_euler = (-0.0, 3.142, -0.0)
ob_cube_005.scale = (0.2, 0.3, 0.05)

# ---- collection membership
col_collection.objects.link(ob_cube)
col_collection.objects.link(ob_light)
col_collection.objects.link(ob_camera)
col_collection.objects.link(ob_cube_001)
col_collection.objects.link(ob_cube_003)
col_collection.objects.link(ob_cube_004)
col_collection.objects.link(ob_cube_002)
col_collection.objects.link(ob_cube_005)

# ---- scene / render settings (as saved in the file)
scene.camera = ob_camera
scene.frame_start = 1; scene.frame_end = 250; scene.frame_set(1)
scene.render.engine = 'BLENDER_EEVEE_NEXT'
scene.cycles.use_denoising = False
scene.cycles.samples = 128
scene.cycles.sampling_pattern = 'TABULATED_SOBOL'
scene.cycles.use_adaptive_sampling = False
scene.cycles.use_light_tree = False
scene.view_settings.view_transform = 'Filmic'
bpy.context.view_layer.update()
